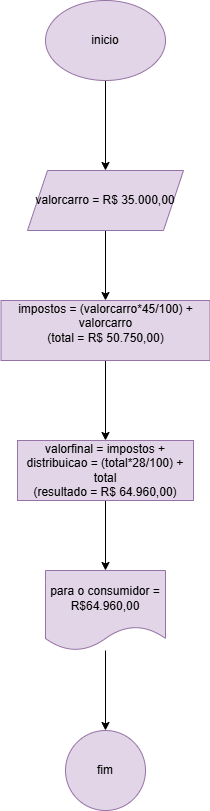

The diagram above was exported from draw.io. Its source (the exported page's mxGraphModel, read from the mxfile embedded in the PNG):
<mxGraphModel dx="1434" dy="772" grid="1" gridSize="10" guides="1" tooltips="1" connect="1" arrows="1" fold="1" page="1" pageScale="1" pageWidth="827" pageHeight="1169" math="0" shadow="0">
  <root>
    <mxCell id="0" />
    <mxCell id="1" parent="0" />
    <mxCell id="efW9je_g3FDxPWXFa7yQ-3" value="" style="edgeStyle=orthogonalEdgeStyle;rounded=0;orthogonalLoop=1;jettySize=auto;html=1;" edge="1" parent="1" source="efW9je_g3FDxPWXFa7yQ-1" target="efW9je_g3FDxPWXFa7yQ-2">
      <mxGeometry relative="1" as="geometry" />
    </mxCell>
    <mxCell id="efW9je_g3FDxPWXFa7yQ-1" value="inicio" style="ellipse;whiteSpace=wrap;html=1;fillColor=#e1d5e7;strokeColor=#9673a6;" vertex="1" parent="1">
      <mxGeometry x="354" y="60" width="120" height="80" as="geometry" />
    </mxCell>
    <mxCell id="efW9je_g3FDxPWXFa7yQ-6" value="" style="edgeStyle=orthogonalEdgeStyle;rounded=0;orthogonalLoop=1;jettySize=auto;html=1;" edge="1" parent="1" source="efW9je_g3FDxPWXFa7yQ-2" target="efW9je_g3FDxPWXFa7yQ-5">
      <mxGeometry relative="1" as="geometry" />
    </mxCell>
    <mxCell id="efW9je_g3FDxPWXFa7yQ-2" value="valorcarro = R$ 35.000,00" style="shape=parallelogram;perimeter=parallelogramPerimeter;whiteSpace=wrap;html=1;fixedSize=1;fillColor=#e1d5e7;strokeColor=#9673a6;" vertex="1" parent="1">
      <mxGeometry x="336" y="230" width="156" height="60" as="geometry" />
    </mxCell>
    <mxCell id="efW9je_g3FDxPWXFa7yQ-11" value="" style="edgeStyle=orthogonalEdgeStyle;rounded=0;orthogonalLoop=1;jettySize=auto;html=1;" edge="1" parent="1" source="efW9je_g3FDxPWXFa7yQ-5" target="efW9je_g3FDxPWXFa7yQ-10">
      <mxGeometry relative="1" as="geometry" />
    </mxCell>
    <mxCell id="efW9je_g3FDxPWXFa7yQ-5" value="impostos = (valorcarro*45/100) + valorcarro&lt;div&gt;(total = R$ 50.750,00)&lt;br&gt;&lt;div&gt;&lt;br&gt;&lt;/div&gt;&lt;/div&gt;" style="whiteSpace=wrap;html=1;fillColor=#e1d5e7;strokeColor=#9673a6;" vertex="1" parent="1">
      <mxGeometry x="309.5" y="360" width="209" height="60" as="geometry" />
    </mxCell>
    <mxCell id="efW9je_g3FDxPWXFa7yQ-13" value="" style="edgeStyle=orthogonalEdgeStyle;rounded=0;orthogonalLoop=1;jettySize=auto;html=1;" edge="1" parent="1" source="efW9je_g3FDxPWXFa7yQ-10" target="efW9je_g3FDxPWXFa7yQ-12">
      <mxGeometry relative="1" as="geometry" />
    </mxCell>
    <mxCell id="efW9je_g3FDxPWXFa7yQ-10" value="valorfinal = impostos + distribuicao = (total*28/100) + total&lt;div&gt;(resultado = R$ 64.960,00)&lt;/div&gt;" style="whiteSpace=wrap;html=1;fillColor=#e1d5e7;strokeColor=#9673a6;" vertex="1" parent="1">
      <mxGeometry x="326" y="500" width="176" height="60" as="geometry" />
    </mxCell>
    <mxCell id="efW9je_g3FDxPWXFa7yQ-15" value="" style="edgeStyle=orthogonalEdgeStyle;rounded=0;orthogonalLoop=1;jettySize=auto;html=1;" edge="1" parent="1" source="efW9je_g3FDxPWXFa7yQ-12" target="efW9je_g3FDxPWXFa7yQ-14">
      <mxGeometry relative="1" as="geometry" />
    </mxCell>
    <mxCell id="efW9je_g3FDxPWXFa7yQ-12" value="para o consumidor = R$64.960,00" style="shape=document;whiteSpace=wrap;html=1;boundedLbl=1;fillColor=#e1d5e7;strokeColor=#9673a6;" vertex="1" parent="1">
      <mxGeometry x="354" y="630" width="120" height="80" as="geometry" />
    </mxCell>
    <mxCell id="efW9je_g3FDxPWXFa7yQ-14" value="fim" style="ellipse;whiteSpace=wrap;html=1;fillColor=#e1d5e7;strokeColor=#9673a6;" vertex="1" parent="1">
      <mxGeometry x="374" y="790" width="80" height="80" as="geometry" />
    </mxCell>
  </root>
</mxGraphModel>